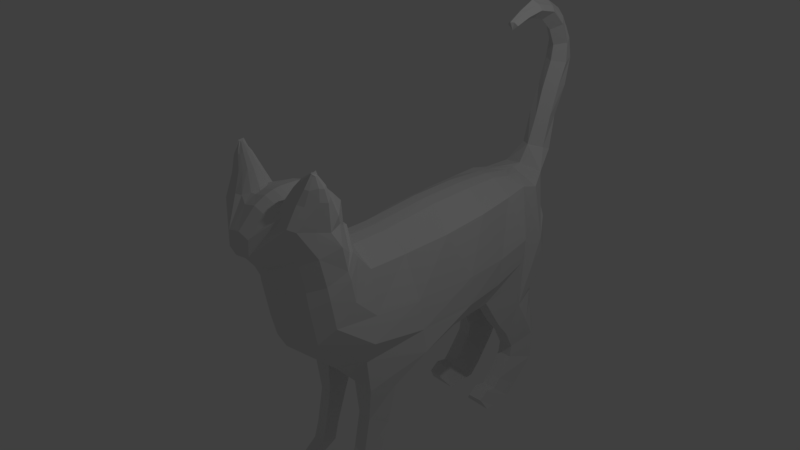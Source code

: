 # Source: animal.blend  (saved by Blender 2.79.0; exported with 4.5.12 LTS)
import bpy
from mathutils import Matrix  # noqa: F401  (used for matrix-valued properties, if any)

bpy.ops.wm.read_factory_settings(use_empty=True)
scene = bpy.context.scene
scene.name = 'Scene'

# ---- collections
col_collection_1 = bpy.data.collections.new('Collection 1'); scene.collection.children.link(col_collection_1)

# ---- world
world_world = bpy.data.worlds.new('World'); scene.world = world_world
world_world.color = (0.05088, 0.05088, 0.05088)
world_world.use_sun_shadow = False
world_world.sun_shadow_jitter_overblur = 0.0
world_world.cycles.sampling_method = 'MANUAL'

# ---- cameras
cam_camera = bpy.data.cameras.new('Camera')
cam_camera.clip_end = 100.0
cam_camera.lens = 35.0
cam_camera.sensor_width = 32.0
cam_camera.sensor_height = 18.0
cam_camera.ortho_scale = 7.314
cam_camera.dof.focus_distance = 0.0
cam_camera.dof.aperture_fstop = 128.0

# ---- lights
light_lamp = bpy.data.lights.new('Lamp', 'POINT')
light_lamp.transmission_factor = 0.0
light_lamp.cutoff_distance = 30.0
light_lamp.energy = 100.0
light_lamp.shadow_buffer_clip_start = 1.001
light_lamp.shadow_soft_size = 0.1
light_lamp.shadow_maximum_resolution = 0.006
light_lamp.use_absolute_resolution = True

# ---- meshes
me_plane = bpy.data.meshes.new('Plane')
me_plane.from_pydata([(0.4773, -0.1911, 0.1136), (0.7625, -0.3029, -1.28), (0.5206, 0.4274, 0.1517), (0.5557, 0.557, -1.114), (0.5756, -0.8486, 0.1967), (0.5401, -1.07, -1.299), (0.5673, -1.54, 0.2504), (0.508, -1.763, -1.265), (0.5221, -2.109, 0.3029), (0.6049, -2.258, -1.142), (0.4897, -2.746, 0.2682), (0.6187, -2.789, -0.5263), (0.3252, -3.055, 0.3553), (0.1836, -3.201, 0.2335), (0.4805, -2.488, 0.341), (0.5206, 0.6283, 0.3954), (0.4774, 1.253, -0.5943), (0.5206, 0.7031, 0.4929), (0.4668, 1.377, 0.1782), (0.4774, 1.35, -0.05809), (0.51, 0.745, 0.4974), (0.5071, 1.504, 0.6591), (0.4381, 0.8174, 0.865), (0.6227, 1.573, 1.077), (0.6107, 0.9709, 1.079), (0.5781, 1.67, 1.133), (0.4875, 1.184, 1.194), (0.5722, 1.015, 1.126), (0.5319, 1.106, 1.165), (0.4404, 1.628, 1.214), (0.3649, 1.222, 1.24), (0.3452, 1.603, 1.214), (0.2712, 1.525, 1.25), (0.2228, 1.35, 1.289), (0.2091, 1.435, 1.255), (0.4425, -3.038, -0.3003), (0.321, -3.082, -0.09111), (0.0, 0.4384, 0.3829), (0.0, -0.09283, 0.3912), (0.0, -0.2034, -1.422), (0.0, 0.7516, -1.285), (0.0, -0.9851, 0.4807), (0.0, -1.106, -1.462), (0.0, -1.648, 0.5004), (0.0, -1.878, -1.482), (0.0, -2.22, 0.4797), (0.0, -2.293, -1.229), (0.0, -2.812, 0.4071), (0.0, -3.363, -0.7114), (0.0, -2.655, 0.4062), (0.0, -2.7, -0.7701), (0.0, -2.964, 0.4307), (0.0, -3.359, 0.1006), (0.0, 1.373, -0.7735), (0.0, 0.4816, 0.5802), (0.0, 0.5528, 0.7062), (0.0, 0.5103, 0.6923), (0.0, 1.463, -0.1458), (0.0, 1.491, 0.1115), (0.0, 1.668, 0.5084), (0.0, 0.5887, 1.05), (0.0, 1.842, 0.6245), (0.0, 0.7087, 1.19), (0.0, 1.913, 0.7711), (0.0, 0.9849, 1.342), (0.0, 1.903, 0.9832), (0.0, 1.186, 1.355), (0.0, 0.8875, 1.3), (0.0, 0.7892, 1.256), (0.0, 1.67, 1.223), (0.0, 1.521, 1.305), (0.0, -3.378, -0.1733), (0.0, -3.369, -0.5283), (0.0, 1.32, 1.353), (0.0, 1.404, 1.341), (0.3142, -1.798, -1.384), (0.1769, -2.315, -1.349), (0.1844, 0.79, 1.21), (0.1844, 0.8887, 1.252), (0.1844, 0.9865, 1.293), (0.1844, -0.0957, 0.3715), (0.1844, 0.4377, 0.3635), (0.1844, 0.4812, 0.5547), (0.1844, 0.5099, 0.6633), (0.1645, -2.72, 0.398), (0.1749, -2.491, 0.411), (0.1844, 0.7092, 1.145), (0.2332, -2.799, -1.156), (0.1844, 1.189, 1.306), (0.1871, 0.7426, -1.34), (0.3365, -0.2043, -1.35), (0.1844, 1.466, -0.1489), (0.1844, 1.368, -0.6947), (0.1844, 1.919, 0.7397), (0.1844, 1.908, 0.9452), (0.1844, 1.674, 1.178), (0.1844, 1.525, 1.257), (0.1844, 1.673, 0.4851), (0.1738, 1.494, 0.09482), (0.1575, -2.233, 0.4574), (0.1844, -3.38, -0.5086), (0.1629, -3.24, -0.1971), (0.1844, -0.9917, 0.4583), (0.1738, 0.5526, 0.6712), (0.1844, 0.5887, 1.01), (0.2985, -3.284, -0.9373), (0.1844, -1.095, -1.391), (0.1844, 1.407, 1.292), (0.1844, 1.323, 1.303), (0.1844, 1.847, 0.5976), (0.1844, -1.658, 0.4773), (0.6276, 0.1257, -1.664), (0.5741, 0.5128, -1.599), (0.3611, -0.02664, -1.693), (0.2737, 0.5265, -1.585), (0.59, 0.2317, -2.249), (0.4966, 0.4831, -2.128), (0.3611, 0.1655, -2.233), (0.3084, 0.4905, -2.082), (0.59, 0.3948, -2.764), (0.4966, 0.5779, -2.664), (0.3611, 0.3286, -2.748), (0.3084, 0.5852, -2.618), (0.59, 0.4557, -3.027), (0.4966, 0.6524, -2.913), (0.3611, 0.3895, -3.011), (0.3084, 0.6598, -2.867), (0.59, 0.6834, -3.152), (0.4966, 0.8186, -3.045), (0.3611, 0.6172, -3.135), (0.3084, 0.8259, -2.999), (0.5737, 0.8867, -3.148), (0.4803, 0.8744, -3.139), (0.3774, 0.8205, -3.132), (0.3247, 0.8818, -3.093), (0.6049, -2.4, -1.513), (0.5287, -2.067, -1.772), (0.4512, -2.823, -1.346), (0.5401, -2.994, -1.11), (0.1844, -2.408, -1.54), (0.1844, -2.928, -1.41), (0.3245, -3.112, -1.126), (0.3142, -2.049, -1.773), (0.6209, -2.589, -1.862), (0.5287, -2.241, -1.99), (0.4597, -2.841, -1.704), (0.1844, -2.573, -1.862), (0.1844, -2.867, -1.719), (0.3142, -2.223, -1.991), (0.6209, -2.737, -2.153), (0.5287, -2.389, -2.281), (0.4597, -2.941, -2.059), (0.1844, -2.721, -2.153), (0.1844, -2.893, -2.073), (0.3142, -2.371, -2.282), (0.6209, -2.746, -2.594), (0.5287, -2.367, -2.46), (0.4597, -2.996, -2.201), (0.1844, -2.73, -2.594), (0.1844, -2.947, -2.215), (0.3142, -2.349, -2.461), (0.5773, -2.459, -2.977), (0.5287, -2.146, -2.76), (0.1844, -2.459, -2.977), (0.3142, -2.128, -2.761), (0.5773, -2.307, -3.142), (0.5287, -2.035, -2.888), (0.1844, -2.307, -3.142), (0.3142, -2.017, -2.889), (0.5773, -1.976, -3.158), (0.5287, -1.861, -2.855), (0.1844, -1.976, -3.158), (0.3142, -1.843, -2.856), (0.5773, -1.832, -3.149), (0.5287, -1.725, -2.964), (0.1844, -1.832, -3.149), (0.3142, -1.707, -2.965), (0.6668, -0.267, -0.5269), (0.6561, 0.4579, -0.4362), (0.7203, -1.192, -0.5156), (0.6561, -1.886, -0.5299), (0.6824, -2.356, -0.3815), (0.6561, 0.7899, -0.1084), (0.6561, 0.8538, 0.2231), (0.6455, 0.8883, 0.3489), (0.6896, 0.9969, 0.7201), (0.6744, 1.138, 0.9497), (0.7302, -0.2867, -0.9401), (0.7302, -1.175, -0.9485), (0.6335, -1.854, -0.9469), (0.6611, -2.334, -0.7438), (0.7302, 0.5603, -0.7735), (0.6335, 1.076, -0.3727), (0.6335, 1.156, 0.05823), (0.623, 1.187, 0.2377), (0.648, 1.304, 0.6576), (0.6584, 1.328, 1.01), (0.0, -3.125, 0.6787), (0.0, -3.537, 0.5782), (0.2002, -3.381, 0.5938), (0.1827, -3.256, 0.6413), (0.0, -3.266, 1.064), (0.0, -3.664, 1.061), (0.1412, -3.529, 1.054), (0.1813, -3.37, 1.093), (0.0, -3.379, 1.463), (0.0, -3.824, 1.518), (0.1633, -3.688, 1.494), (0.1744, -3.518, 1.494), (0.0, -3.528, 1.855), (0.0, -3.915, 1.953), (0.1371, -3.8, 1.883), (0.1841, -3.647, 1.841), (0.0, -3.559, 2.077), (0.0, -3.831, 2.306), (0.1341, -3.744, 2.173), (0.1632, -3.667, 2.118), (0.0, -3.446, 2.315), (0.0, -3.608, 2.599), (0.09154, -3.608, 2.498), (0.1542, -3.541, 2.4), (-4.386e-09, -3.261, 2.485), (-4.668e-09, -3.355, 2.749), (0.09154, -3.351, 2.682), (0.1542, -3.32, 2.609), (1.842e-09, -3.037, 2.544), (1.53e-09, -3.011, 2.798), (0.08555, -3.048, 2.742), (0.1465, -3.052, 2.666), (4.021e-10, -2.835, 2.512), (3.599e-10, -2.762, 2.679), (0.05486, -2.805, 2.664), (0.1075, -2.835, 2.6), (0.0, -2.628, 2.441), (0.0, -2.571, 2.561), (0.03782, -2.607, 2.559), (0.08711, -2.632, 2.513), (0.6664, 1.482, 1.371), (0.659, 1.115, 1.371), (0.6074, 1.541, 1.397), (0.5504, 1.245, 1.423), (0.6047, 1.142, 1.392), (0.5801, 1.197, 1.41), (0.5062, 1.515, 1.447), (0.4581, 1.268, 1.454), (0.4491, 1.5, 1.436), (0.4161, 1.453, 1.483), (0.3774, 1.346, 1.507), (0.3728, 1.398, 1.485), (0.7535, 1.22, 1.365), (0.7382, 1.329, 1.398), (0.6939, 1.429, 1.551), (0.6893, 1.197, 1.551), (0.658, 1.467, 1.57), (0.6232, 1.28, 1.589), (0.656, 1.214, 1.567), (0.6414, 1.25, 1.579), (0.5965, 1.45, 1.606), (0.5666, 1.294, 1.613), (0.5601, 1.441, 1.602), (0.5414, 1.411, 1.633), (0.5182, 1.343, 1.65), (0.5143, 1.376, 1.636), (0.7486, 1.264, 1.543), (0.7405, 1.333, 1.565), (0.6853, 1.373, 1.692), (0.6764, 1.297, 1.697), (0.681, 1.381, 1.731), (0.6684, 1.308, 1.746), (0.6803, 1.298, 1.696), (0.6743, 1.298, 1.708), (0.661, 1.375, 1.724), (0.6513, 1.325, 1.726), (0.6491, 1.372, 1.708), (0.6431, 1.363, 1.718), (0.6356, 1.341, 1.724), (0.6343, 1.351, 1.719), (0.6958, 1.319, 1.695), (0.7006, 1.342, 1.697)], [], [(187, 191, 3, 1), (177, 179, 4, 0), (179, 180, 6, 4), (180, 181, 8, 6), (9, 135, 137, 138, 11, 10, 14, 8, 181, 190), (35, 36, 13, 12, 10, 11), (191, 192, 16, 3), (192, 193, 19, 16), (193, 194, 18, 19), (194, 195, 21, 18), (195, 196, 23, 21), (31, 32, 246, 245), (196, 186, 249, 250), (25, 29, 243, 239), (76, 75, 44, 46), (78, 77, 68, 67), (79, 78, 67, 64), (81, 80, 38, 37), (83, 82, 54, 56), (85, 84, 47, 49), (77, 86, 62, 68), (87, 76, 46, 50), (79, 88, 66, 64), (90, 89, 40, 39), (92, 91, 57, 53), (12, 13, 199, 200), (94, 93, 63, 65), (12, 51, 47, 84, 10), (96, 95, 69, 70), (98, 97, 59, 58), (99, 85, 49, 45), (101, 100, 72, 71), (80, 102, 41, 38), (104, 103, 55, 60), (105, 87, 50, 48), (95, 94, 65, 69), (106, 90, 39, 42), (108, 107, 74, 73), (97, 109, 61, 59), (88, 108, 73, 66), (102, 110, 43, 41), (86, 104, 60, 62), (89, 92, 53, 40), (107, 96, 70, 74), (75, 106, 42, 44), (82, 81, 37, 54), (199, 13, 52, 198), (109, 93, 63, 61), (103, 83, 56, 55), (100, 105, 48, 72), (110, 99, 45, 43), (91, 98, 58, 57), (19, 18, 98, 91), (6, 8, 99, 110), (35, 11, 105, 100), (20, 17, 83, 103), (23, 25, 93, 109), (15, 2, 81, 82), (7, 5, 106, 75), (34, 32, 96, 107), (3, 16, 92, 89), (24, 22, 104, 86), (4, 6, 110, 102), (30, 33, 108, 88), (21, 23, 109, 97), (33, 34, 107, 108), (5, 1, 90, 106), (31, 29, 94, 95), (87, 105, 141, 140), (22, 20, 103, 104), (0, 4, 102, 80), (36, 35, 100, 101), (8, 14, 85, 99), (18, 21, 97, 98), (32, 31, 95, 96), (12, 200, 197, 51), (29, 25, 93, 94), (16, 19, 91, 92), (90, 1, 111, 113), (26, 30, 88, 79), (76, 87, 140, 139), (27, 24, 86, 77), (14, 10, 84, 85), (17, 15, 82, 83), (2, 0, 80, 81), (26, 28, 78, 79), (28, 27, 77, 78), (111, 112, 116, 115), (1, 3, 112, 111), (89, 90, 113, 114), (3, 89, 114, 112), (118, 117, 121, 122), (114, 113, 117, 118), (113, 111, 115, 117), (112, 114, 118, 116), (120, 122, 126, 124), (117, 115, 119, 121), (116, 118, 122, 120), (115, 116, 120, 119), (126, 125, 129, 130), (119, 120, 124, 123), (122, 121, 125, 126), (121, 119, 123, 125), (129, 127, 131, 133), (125, 123, 127, 129), (124, 126, 130, 128), (123, 124, 128, 127), (131, 132, 134, 133), (128, 130, 134, 132), (127, 128, 132, 131), (130, 129, 133, 134), (138, 137, 140, 141), (139, 140, 147, 146), (137, 135, 143, 145), (7, 75, 142, 136), (75, 76, 139, 142), (9, 7, 136, 135), (105, 11, 138, 141), (146, 147, 153, 152), (143, 144, 150, 149), (136, 142, 148, 144), (140, 137, 145, 147), (135, 136, 144, 143), (142, 139, 146, 148), (154, 152, 158, 160), (151, 149, 155, 157), (147, 145, 151, 153), (145, 143, 149, 151), (148, 146, 152, 154), (144, 148, 154, 150), (157, 155, 158, 159), (155, 156, 162, 161), (150, 154, 160, 156), (149, 150, 156, 155), (152, 153, 159, 158), (153, 151, 157, 159), (162, 164, 168, 166), (160, 158, 163, 164), (156, 160, 164, 162), (158, 155, 161, 163), (166, 168, 172, 170), (161, 162, 166, 165), (164, 163, 167, 168), (163, 161, 165, 167), (172, 171, 175, 176), (165, 166, 170, 169), (168, 167, 171, 172), (167, 165, 169, 171), (173, 174, 176, 175), (171, 169, 173, 175), (170, 172, 176, 174), (169, 170, 174, 173), (22, 24, 186, 185), (20, 22, 185, 184), (17, 20, 184, 183), (15, 17, 183, 182), (2, 15, 182, 178), (189, 190, 181, 180), (188, 189, 180, 179), (187, 188, 179, 177), (0, 2, 178, 177), (1, 5, 188, 187), (5, 7, 189, 188), (7, 9, 190, 189), (185, 186, 196, 195), (184, 185, 195, 194), (183, 184, 194, 193), (182, 183, 193, 192), (178, 182, 192, 191), (177, 178, 191, 187), (197, 200, 204, 201), (36, 101, 71, 52, 13), (204, 203, 207, 208), (200, 199, 203, 204), (199, 198, 202, 203), (208, 207, 211, 212), (203, 202, 206, 207), (201, 204, 208, 205), (212, 211, 215, 216), (207, 206, 210, 211), (205, 208, 212, 209), (213, 216, 220, 217), (211, 210, 214, 215), (209, 212, 216, 213), (217, 220, 224, 221), (216, 215, 219, 220), (215, 214, 218, 219), (220, 219, 223, 224), (219, 218, 222, 223), (224, 223, 227, 228), (221, 224, 228, 225), (223, 222, 226, 227), (228, 227, 231, 232), (225, 228, 232, 229), (227, 226, 230, 231), (232, 231, 235, 236), (229, 232, 236, 233), (231, 230, 234, 235), (235, 234, 233, 236), (242, 240, 254, 256), (247, 244, 258, 261), (241, 242, 256, 255), (25, 23, 237, 239), (29, 31, 245, 243), (27, 28, 242, 241), (34, 33, 247, 248), (28, 26, 240, 242), (186, 24, 238, 249), (33, 30, 244, 247), (23, 196, 250, 237), (24, 27, 241, 238), (32, 34, 248, 246), (30, 26, 240, 244), (264, 263, 277, 278), (252, 255, 269, 266), (260, 262, 276, 274), (246, 248, 262, 260), (238, 241, 255, 252), (250, 249, 263, 264), (244, 240, 254, 258), (249, 238, 252, 263), (237, 250, 264, 251), (239, 243, 257, 253), (245, 246, 260, 259), (239, 237, 251, 253), (243, 245, 259, 257), (248, 247, 261, 262), (267, 271, 272, 268), (273, 274, 276, 275, 272, 271), (266, 269, 270, 268, 267, 265, 278, 277), (258, 254, 268, 272), (263, 252, 266, 277), (251, 264, 278, 265), (253, 257, 271, 267), (259, 260, 274, 273), (253, 251, 265, 267), (257, 259, 273, 271), (262, 261, 275, 276), (255, 256, 270, 269), (261, 258, 272, 275), (256, 254, 268, 270)])
me_plane.use_remesh_preserve_volume = False
me_plane.use_remesh_preserve_attributes = False
me_plane.use_mirror_vertex_groups = False
me_plane.update()

# ---- objects
ob_plane = bpy.data.objects.new('Plane', me_plane)
ob_lamp = bpy.data.objects.new('Lamp', light_lamp)
ob_camera = bpy.data.objects.new('Camera', cam_camera)

# ---- transforms, parenting, visibility, modifiers, constraints
ob_plane.location = (0.0, 0.0, 0.0)
ob_plane.rotation_euler = (0.0, -0.0, 3.142)
ob_plane.lineart.crease_threshold = 0.0
_m = ob_plane.modifiers.new('Mirror', 'MIRROR')
_m.use_clip = True
ob_lamp.location = (4.076, 1.005, 5.904)
ob_lamp.rotation_euler = (0.6503, 0.05522, 1.866)
ob_lamp.lock_rotations_4d = False
ob_lamp.empty_display_type = 'ARROWS'
ob_lamp.color = (0.0, 0.0, 0.0, 0.0)
ob_lamp.lineart.crease_threshold = 0.0
ob_camera.location = (7.481, -6.508, 5.344)
ob_camera.rotation_euler = (1.109, 0.0, 0.8149)
ob_camera.lock_rotations_4d = False
ob_camera.empty_display_type = 'ARROWS'
ob_camera.color = (0.0, 0.0, 0.0, 0.0)
ob_camera.display_type = 'WIRE'
ob_camera.lineart.crease_threshold = 0.0

# ---- collection membership
col_collection_1.objects.link(ob_plane)
col_collection_1.objects.link(ob_lamp)
col_collection_1.objects.link(ob_camera)

# ---- scene / render settings (as saved in the file)
scene.camera = ob_camera
scene.frame_start = 1; scene.frame_end = 250; scene.frame_set(1)
scene.render.engine = 'BLENDER_EEVEE_NEXT'
scene.render.resolution_percentage = 50
scene.render.dither_intensity = 0.0
scene.cycles.use_denoising = False
scene.cycles.samples = 128
scene.cycles.sampling_pattern = 'TABULATED_SOBOL'
scene.cycles.use_adaptive_sampling = False
scene.cycles.use_light_tree = False
scene.cycles.blur_glossy = 0.0
scene.cycles.sample_clamp_indirect = 0.0
scene.view_settings.view_transform = 'Standard'
bpy.context.view_layer.update()

